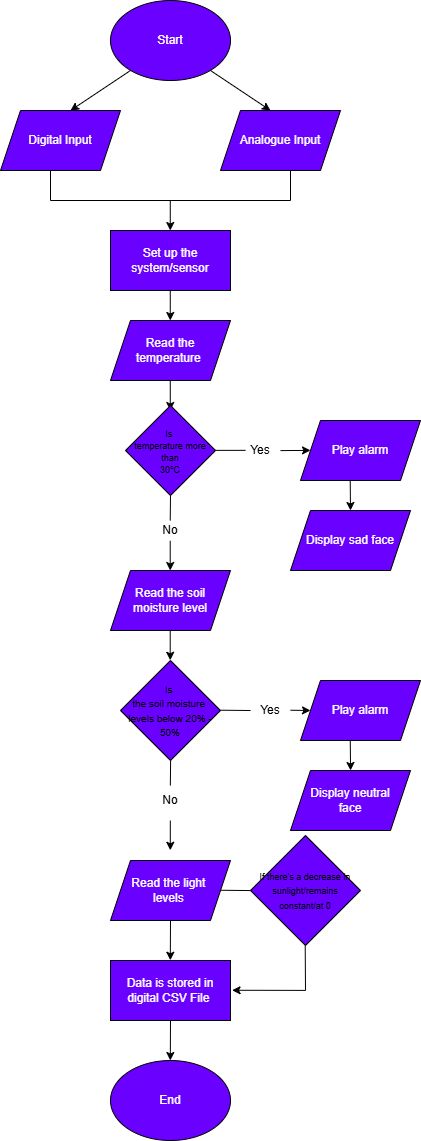

The diagram above was exported from draw.io. Its source (the exported page's mxGraphModel, read from the mxfile embedded in the PNG):
<mxGraphModel dx="983" dy="518" grid="1" gridSize="10" guides="1" tooltips="1" connect="1" arrows="1" fold="1" page="1" pageScale="1" pageWidth="850" pageHeight="1100" background="light-dark(#FFFFFF,#E6D0DE)" math="0" shadow="0">
  <root>
    <mxCell id="0" />
    <mxCell id="1" parent="0" />
    <mxCell id="ZqNXSqW0ftJ2axRQZ9Lr-1" parent="1" style="ellipse;whiteSpace=wrap;html=1;fillColor=#6a00ff;fontColor=#ffffff;strokeColor=light-dark(#000000,#000000);" value="Start" vertex="1">
      <mxGeometry height="80" width="120" x="340" y="20" as="geometry" />
    </mxCell>
    <mxCell id="ZqNXSqW0ftJ2axRQZ9Lr-2" edge="1" parent="1" style="endArrow=classic;html=1;rounded=0;strokeColor=light-dark(#000000,#000000);" value="">
      <mxGeometry height="50" relative="1" width="50" as="geometry">
        <mxPoint x="360" y="90" as="sourcePoint" />
        <mxPoint x="300" y="130" as="targetPoint" />
      </mxGeometry>
    </mxCell>
    <mxCell id="ZqNXSqW0ftJ2axRQZ9Lr-3" edge="1" parent="1" style="endArrow=classic;html=1;rounded=0;strokeColor=light-dark(#000000,#000000);" value="">
      <mxGeometry height="50" relative="1" width="50" as="geometry">
        <mxPoint x="440" y="90" as="sourcePoint" />
        <mxPoint x="500" y="130" as="targetPoint" />
      </mxGeometry>
    </mxCell>
    <mxCell id="ZqNXSqW0ftJ2axRQZ9Lr-4" parent="1" style="shape=parallelogram;perimeter=parallelogramPerimeter;whiteSpace=wrap;html=1;fixedSize=1;fillColor=#6a00ff;fontColor=#ffffff;strokeColor=light-dark(#000000,#000000);" value="Digital Input" vertex="1">
      <mxGeometry height="60" width="120" x="230" y="130" as="geometry" />
    </mxCell>
    <mxCell id="ZqNXSqW0ftJ2axRQZ9Lr-5" parent="1" style="shape=parallelogram;perimeter=parallelogramPerimeter;whiteSpace=wrap;html=1;fixedSize=1;fillColor=#6a00ff;fontColor=#ffffff;strokeColor=light-dark(#000000,#000000);" value="Analogue Input" vertex="1">
      <mxGeometry height="60" width="120" x="450" y="130" as="geometry" />
    </mxCell>
    <mxCell id="ZqNXSqW0ftJ2axRQZ9Lr-6" edge="1" parent="1" style="endArrow=none;html=1;rounded=0;strokeColor=light-dark(#000000,#000000);" value="">
      <mxGeometry height="50" relative="1" width="50" as="geometry">
        <mxPoint x="280" y="220" as="sourcePoint" />
        <mxPoint x="280" y="190" as="targetPoint" />
      </mxGeometry>
    </mxCell>
    <mxCell id="ZqNXSqW0ftJ2axRQZ9Lr-7" edge="1" parent="1" style="endArrow=none;html=1;rounded=0;strokeColor=light-dark(#000000,#000000);" value="">
      <mxGeometry height="50" relative="1" width="50" as="geometry">
        <mxPoint x="520" y="220" as="sourcePoint" />
        <mxPoint x="520" y="190" as="targetPoint" />
      </mxGeometry>
    </mxCell>
    <mxCell id="ZqNXSqW0ftJ2axRQZ9Lr-8" edge="1" parent="1" style="endArrow=none;html=1;rounded=0;strokeColor=light-dark(#000000,#000000);" value="">
      <mxGeometry height="50" relative="1" width="50" as="geometry">
        <mxPoint x="520" y="220" as="sourcePoint" />
        <mxPoint x="280" y="220" as="targetPoint" />
      </mxGeometry>
    </mxCell>
    <mxCell id="ZqNXSqW0ftJ2axRQZ9Lr-9" edge="1" parent="1" style="endArrow=classic;html=1;rounded=0;strokeColor=light-dark(#000000,#000000);" value="">
      <mxGeometry height="50" relative="1" width="50" as="geometry">
        <mxPoint x="399.76" y="220" as="sourcePoint" />
        <mxPoint x="399.76" y="250" as="targetPoint" />
      </mxGeometry>
    </mxCell>
    <mxCell id="ZqNXSqW0ftJ2axRQZ9Lr-10" parent="1" style="rounded=0;whiteSpace=wrap;html=1;fillColor=#6a00ff;fontColor=#ffffff;strokeColor=light-dark(#000000,#000000);" value="Set up the system/sensor" vertex="1">
      <mxGeometry height="60" width="120" x="340" y="250" as="geometry" />
    </mxCell>
    <mxCell id="ZqNXSqW0ftJ2axRQZ9Lr-11" edge="1" parent="1" style="endArrow=classic;html=1;rounded=0;strokeColor=light-dark(#000000,#000000);" value="">
      <mxGeometry height="50" relative="1" width="50" as="geometry">
        <mxPoint x="399.76" y="310" as="sourcePoint" />
        <mxPoint x="399.76" y="340" as="targetPoint" />
      </mxGeometry>
    </mxCell>
    <mxCell id="ZqNXSqW0ftJ2axRQZ9Lr-12" parent="1" style="shape=parallelogram;perimeter=parallelogramPerimeter;whiteSpace=wrap;html=1;fixedSize=1;fillColor=#6a00ff;fontColor=#ffffff;strokeColor=light-dark(#000000,#000000);" value="Read the temperature&amp;nbsp;" vertex="1">
      <mxGeometry height="60" width="120" x="340" y="340" as="geometry" />
    </mxCell>
    <mxCell id="ZqNXSqW0ftJ2axRQZ9Lr-13" edge="1" parent="1" style="endArrow=classic;html=1;rounded=0;strokeColor=light-dark(#000000,#000000);" value="">
      <mxGeometry height="50" relative="1" width="50" as="geometry">
        <mxPoint x="399.76" y="400" as="sourcePoint" />
        <mxPoint x="399.76" y="430" as="targetPoint" />
      </mxGeometry>
    </mxCell>
    <mxCell id="ZqNXSqW0ftJ2axRQZ9Lr-14" parent="1" style="rhombus;whiteSpace=wrap;html=1;fillColor=#6a00ff;fontColor=#ffffff;strokeColor=light-dark(#000000,#000000);" value="&lt;div style=&quot;line-height: 100%;&quot;&gt;&lt;font style=&quot;font-size: 9px; color: light-dark(rgb(0, 0, 0), rgb(0, 0, 0)); line-height: 100%;&quot;&gt;Is&amp;nbsp;&lt;/font&gt;&lt;div&gt;&lt;font style=&quot;font-size: 9px; color: light-dark(rgb(0, 0, 0), rgb(0, 0, 0)); line-height: 100%;&quot;&gt;temperature more than&lt;/font&gt;&lt;/div&gt;&lt;div&gt;&lt;font style=&quot;font-size: 9px; color: light-dark(rgb(0, 0, 0), rgb(0, 0, 0)); line-height: 100%;&quot;&gt;30&lt;span style=&quot;background-color: transparent; font-family: Arial, sans-serif; white-space-collapse: preserve;&quot;&gt;&lt;font&gt;°C&lt;/font&gt;&lt;/span&gt;&lt;/font&gt;&lt;/div&gt;&lt;div&gt;&lt;/div&gt;&lt;/div&gt;" vertex="1">
      <mxGeometry height="90" width="90" x="355" y="425" as="geometry" />
    </mxCell>
    <mxCell id="ZqNXSqW0ftJ2axRQZ9Lr-15" edge="1" parent="1" style="endArrow=classic;html=1;rounded=0;strokeColor=light-dark(#000000,#000000);" value="">
      <mxGeometry height="50" relative="1" width="50" as="geometry">
        <mxPoint x="510" y="470.1" as="sourcePoint" />
        <mxPoint x="540" y="469.86" as="targetPoint" />
      </mxGeometry>
    </mxCell>
    <mxCell id="ZqNXSqW0ftJ2axRQZ9Lr-16" edge="1" parent="1" style="endArrow=none;html=1;rounded=0;strokeColor=light-dark(#000000,#000000);" value="">
      <mxGeometry height="50" relative="1" width="50" as="geometry">
        <mxPoint x="475" y="469.86" as="sourcePoint" />
        <mxPoint x="445" y="469.86" as="targetPoint" />
      </mxGeometry>
    </mxCell>
    <mxCell id="ZqNXSqW0ftJ2axRQZ9Lr-17" parent="1" style="text;html=1;whiteSpace=wrap;strokeColor=none;fillColor=none;align=center;verticalAlign=middle;rounded=0;" value="&lt;font style=&quot;color: light-dark(rgb(0, 0, 0), rgb(0, 0, 0));&quot;&gt;Yes&lt;/font&gt;" vertex="1">
      <mxGeometry height="30" width="60" x="460" y="455" as="geometry" />
    </mxCell>
    <mxCell id="ZqNXSqW0ftJ2axRQZ9Lr-19" parent="1" style="shape=parallelogram;perimeter=parallelogramPerimeter;whiteSpace=wrap;html=1;fixedSize=1;fillColor=#6a00ff;fontColor=#ffffff;strokeColor=light-dark(#000000,#000000);" value="Play alarm" vertex="1">
      <mxGeometry height="60" width="120" x="530" y="440" as="geometry" />
    </mxCell>
    <mxCell id="ZqNXSqW0ftJ2axRQZ9Lr-20" parent="1" style="shape=parallelogram;perimeter=parallelogramPerimeter;whiteSpace=wrap;html=1;fixedSize=1;fillColor=#6a00ff;fontColor=#ffffff;strokeColor=light-dark(#000000,#000000);" value="Display sad face" vertex="1">
      <mxGeometry height="60" width="120" x="520" y="530" as="geometry" />
    </mxCell>
    <mxCell id="ZqNXSqW0ftJ2axRQZ9Lr-21" edge="1" parent="1" style="endArrow=classic;html=1;rounded=0;strokeColor=light-dark(#000000,#000000);" value="">
      <mxGeometry height="50" relative="1" width="50" as="geometry">
        <mxPoint x="579.71" y="500" as="sourcePoint" />
        <mxPoint x="580" y="530" as="targetPoint" />
      </mxGeometry>
    </mxCell>
    <mxCell id="ZqNXSqW0ftJ2axRQZ9Lr-22" edge="1" parent="1" style="endArrow=none;html=1;rounded=0;entryX=0.5;entryY=1;entryDx=0;entryDy=0;strokeColor=light-dark(#000000,#000000);" target="ZqNXSqW0ftJ2axRQZ9Lr-14" value="">
      <mxGeometry height="50" relative="1" width="50" as="geometry">
        <mxPoint x="399.71" y="540" as="sourcePoint" />
        <mxPoint x="400" y="520" as="targetPoint" />
      </mxGeometry>
    </mxCell>
    <mxCell id="ZqNXSqW0ftJ2axRQZ9Lr-23" parent="1" style="text;html=1;whiteSpace=wrap;strokeColor=none;fillColor=none;align=center;verticalAlign=middle;rounded=0;" value="&lt;font style=&quot;color: light-dark(rgb(0, 0, 0), rgb(0, 0, 0));&quot;&gt;No&lt;/font&gt;" vertex="1">
      <mxGeometry height="30" width="60" x="370" y="535" as="geometry" />
    </mxCell>
    <mxCell id="ZqNXSqW0ftJ2axRQZ9Lr-24" edge="1" parent="1" style="endArrow=classic;html=1;rounded=0;strokeColor=light-dark(#000000,#000000);" value="">
      <mxGeometry height="50" relative="1" width="50" as="geometry">
        <mxPoint x="399.71" y="560.24" as="sourcePoint" />
        <mxPoint x="399.71" y="590" as="targetPoint" />
      </mxGeometry>
    </mxCell>
    <mxCell id="ZqNXSqW0ftJ2axRQZ9Lr-25" parent="1" style="shape=parallelogram;perimeter=parallelogramPerimeter;whiteSpace=wrap;html=1;fixedSize=1;fillColor=#6a00ff;fontColor=#ffffff;strokeColor=light-dark(#000000,#000000);" value="Read the soil moisture level" vertex="1">
      <mxGeometry height="60" width="120" x="340" y="590" as="geometry" />
    </mxCell>
    <mxCell id="ZqNXSqW0ftJ2axRQZ9Lr-26" edge="1" parent="1" style="endArrow=classic;html=1;rounded=0;strokeColor=light-dark(#000000,#000000);" value="">
      <mxGeometry height="50" relative="1" width="50" as="geometry">
        <mxPoint x="399.71" y="650" as="sourcePoint" />
        <mxPoint x="399.71" y="679.76" as="targetPoint" />
      </mxGeometry>
    </mxCell>
    <mxCell id="ZqNXSqW0ftJ2axRQZ9Lr-27" parent="1" style="rhombus;whiteSpace=wrap;html=1;fillColor=#6a00ff;fontColor=#ffffff;strokeColor=light-dark(#000000,#000000);" value="&lt;div&gt;&lt;div&gt;&lt;font style=&quot;color: light-dark(rgb(0, 0, 0), rgb(0, 0, 0)); font-size: 10px;&quot;&gt;Is&amp;nbsp;&lt;/font&gt;&lt;/div&gt;&lt;div&gt;&lt;font style=&quot;color: light-dark(rgb(0, 0, 0), rgb(0, 0, 0)); font-size: 10px;&quot;&gt;the soil moisture&amp;nbsp;&lt;/font&gt;&lt;/div&gt;&lt;div&gt;&lt;span style=&quot;color: light-dark(rgb(0, 0, 0), rgb(0, 0, 0)); background-color: transparent;&quot;&gt;&lt;font style=&quot;font-size: 10px;&quot;&gt;levels below 20% - 50%&lt;/font&gt;&lt;/span&gt;&lt;/div&gt;&lt;/div&gt;" vertex="1">
      <mxGeometry height="100" width="100" x="350" y="680" as="geometry" />
    </mxCell>
    <mxCell id="ZqNXSqW0ftJ2axRQZ9Lr-30" edge="1" parent="1" style="endArrow=classic;html=1;rounded=0;strokeColor=light-dark(#000000,#000000);" value="">
      <mxGeometry height="50" relative="1" width="50" as="geometry">
        <mxPoint x="520" y="729.71" as="sourcePoint" />
        <mxPoint x="540" y="730" as="targetPoint" />
      </mxGeometry>
    </mxCell>
    <mxCell id="ZqNXSqW0ftJ2axRQZ9Lr-32" edge="1" parent="1" style="endArrow=none;html=1;rounded=0;strokeColor=light-dark(#000000,#000000);" value="">
      <mxGeometry height="50" relative="1" width="50" as="geometry">
        <mxPoint x="480" y="730" as="sourcePoint" />
        <mxPoint x="450" y="729.71" as="targetPoint" />
      </mxGeometry>
    </mxCell>
    <mxCell id="ZqNXSqW0ftJ2axRQZ9Lr-33" parent="1" style="text;html=1;whiteSpace=wrap;strokeColor=none;fillColor=none;align=center;verticalAlign=middle;rounded=0;" value="&lt;font style=&quot;color: light-dark(rgb(0, 0, 0), rgb(0, 0, 0));&quot;&gt;Yes&lt;/font&gt;" vertex="1">
      <mxGeometry height="30" width="60" x="470" y="715" as="geometry" />
    </mxCell>
    <mxCell id="ZqNXSqW0ftJ2axRQZ9Lr-38" parent="1" style="shape=parallelogram;perimeter=parallelogramPerimeter;whiteSpace=wrap;html=1;fixedSize=1;fillColor=#6a00ff;fontColor=#ffffff;strokeColor=light-dark(#000000,#000000);" value="Play alarm" vertex="1">
      <mxGeometry height="60" width="120" x="530" y="700" as="geometry" />
    </mxCell>
    <mxCell id="ZqNXSqW0ftJ2axRQZ9Lr-39" edge="1" parent="1" style="endArrow=classic;html=1;rounded=0;strokeColor=light-dark(#000000,#000000);" value="">
      <mxGeometry height="50" relative="1" width="50" as="geometry">
        <mxPoint x="579.76" y="760" as="sourcePoint" />
        <mxPoint x="580.05" y="790" as="targetPoint" />
      </mxGeometry>
    </mxCell>
    <mxCell id="ZqNXSqW0ftJ2axRQZ9Lr-40" parent="1" style="shape=parallelogram;perimeter=parallelogramPerimeter;whiteSpace=wrap;html=1;fixedSize=1;fillColor=#6a00ff;fontColor=#ffffff;strokeColor=light-dark(#000000,#000000);" value="Display neutral&lt;div&gt;face&lt;/div&gt;" vertex="1">
      <mxGeometry height="60" width="120" x="520" y="790" as="geometry" />
    </mxCell>
    <mxCell id="ZqNXSqW0ftJ2axRQZ9Lr-41" edge="1" parent="1" style="endArrow=none;html=1;rounded=0;entryX=0.5;entryY=1;entryDx=0;entryDy=0;strokeColor=light-dark(#000000,#000000);" value="">
      <mxGeometry height="50" relative="1" width="50" as="geometry">
        <mxPoint x="399.83" y="805" as="sourcePoint" />
        <mxPoint x="400.12" y="780" as="targetPoint" />
      </mxGeometry>
    </mxCell>
    <mxCell id="ZqNXSqW0ftJ2axRQZ9Lr-42" parent="1" style="text;html=1;whiteSpace=wrap;strokeColor=none;fillColor=none;align=center;verticalAlign=middle;rounded=0;" value="&lt;font style=&quot;color: light-dark(rgb(0, 0, 0), rgb(0, 0, 0));&quot;&gt;No&lt;/font&gt;" vertex="1">
      <mxGeometry height="30" width="60" x="370" y="805" as="geometry" />
    </mxCell>
    <mxCell id="ZqNXSqW0ftJ2axRQZ9Lr-45" edge="1" parent="1" style="endArrow=classic;html=1;rounded=0;strokeColor=light-dark(#000000,#000000);" value="">
      <mxGeometry height="50" relative="1" width="50" as="geometry">
        <mxPoint x="399.79999999999995" y="840" as="sourcePoint" />
        <mxPoint x="399.79999999999995" y="869.76" as="targetPoint" />
      </mxGeometry>
    </mxCell>
    <mxCell id="ZqNXSqW0ftJ2axRQZ9Lr-46" parent="1" style="shape=parallelogram;perimeter=parallelogramPerimeter;whiteSpace=wrap;html=1;fixedSize=1;fillColor=#6a00ff;fontColor=#ffffff;strokeColor=light-dark(#000000,#000000);" value="Read the light&amp;nbsp;&lt;div&gt;levels&amp;nbsp;&lt;/div&gt;" vertex="1">
      <mxGeometry height="60" width="120" x="340" y="880" as="geometry" />
    </mxCell>
    <mxCell id="ZqNXSqW0ftJ2axRQZ9Lr-47" edge="1" parent="1" source="ZqNXSqW0ftJ2axRQZ9Lr-46" style="endArrow=classic;html=1;rounded=0;strokeColor=light-dark(#000000,#000000);exitX=0.5;exitY=1;exitDx=0;exitDy=0;" value="">
      <mxGeometry height="50" relative="1" width="50" as="geometry">
        <mxPoint x="399.79999999999995" y="950" as="sourcePoint" />
        <mxPoint x="399.79999999999995" y="979.76" as="targetPoint" />
      </mxGeometry>
    </mxCell>
    <mxCell id="ZqNXSqW0ftJ2axRQZ9Lr-48" parent="1" style="rounded=0;whiteSpace=wrap;html=1;fillColor=#6a00ff;fontColor=#ffffff;strokeColor=light-dark(#000000,#000000);" value="Data is stored in digital CSV File&amp;nbsp;" vertex="1">
      <mxGeometry height="60" width="120" x="340" y="980" as="geometry" />
    </mxCell>
    <mxCell id="ZqNXSqW0ftJ2axRQZ9Lr-49" edge="1" parent="1" style="endArrow=classic;html=1;rounded=0;strokeColor=light-dark(#000000,#000000);" value="">
      <mxGeometry height="50" relative="1" width="50" as="geometry">
        <mxPoint x="400" y="1040" as="sourcePoint" />
        <mxPoint x="399.79999999999995" y="1080" as="targetPoint" />
      </mxGeometry>
    </mxCell>
    <mxCell id="ZqNXSqW0ftJ2axRQZ9Lr-50" parent="1" style="ellipse;whiteSpace=wrap;html=1;fillColor=#6a00ff;fontColor=#ffffff;strokeColor=light-dark(#000000,#000000);" value="End" vertex="1">
      <mxGeometry height="80" width="120" x="340" y="1080" as="geometry" />
    </mxCell>
    <mxCell id="ZqNXSqW0ftJ2axRQZ9Lr-51" edge="1" parent="1" style="endArrow=none;html=1;rounded=0;strokeColor=light-dark(#000000,#000000);" value="">
      <mxGeometry height="50" relative="1" width="50" as="geometry">
        <mxPoint x="480" y="910.05" as="sourcePoint" />
        <mxPoint x="450" y="909.76" as="targetPoint" />
      </mxGeometry>
    </mxCell>
    <mxCell id="ZqNXSqW0ftJ2axRQZ9Lr-52" parent="1" style="rhombus;whiteSpace=wrap;html=1;fillColor=#6a00ff;fontColor=#ffffff;strokeColor=light-dark(#000000,#000000);" value="&lt;font style=&quot;font-size: 9px; color: light-dark(rgb(0, 0, 0), rgb(0, 0, 0));&quot;&gt;&lt;span style=&quot;line-height: 70%;&quot;&gt;If there's a decrease in sunlight/remains constant/at 0&lt;/span&gt;&lt;/font&gt;" vertex="1">
      <mxGeometry height="110" width="110" x="480" y="855" as="geometry" />
    </mxCell>
    <mxCell id="ZqNXSqW0ftJ2axRQZ9Lr-53" edge="1" parent="1" style="endArrow=none;html=1;rounded=0;strokeColor=light-dark(#000000,#000000);" value="">
      <mxGeometry height="50" relative="1" width="50" as="geometry">
        <mxPoint x="535" y="1010" as="sourcePoint" />
        <mxPoint x="534.71" y="965" as="targetPoint" />
      </mxGeometry>
    </mxCell>
    <mxCell id="ZqNXSqW0ftJ2axRQZ9Lr-54" edge="1" parent="1" style="endArrow=classic;html=1;rounded=0;strokeColor=light-dark(#000000,#000000);entryX=1.013;entryY=0.496;entryDx=0;entryDy=0;entryPerimeter=0;" target="ZqNXSqW0ftJ2axRQZ9Lr-48" value="">
      <mxGeometry height="50" relative="1" width="50" as="geometry">
        <mxPoint x="535" y="1009.9" as="sourcePoint" />
        <mxPoint x="465" y="1009.9" as="targetPoint" />
      </mxGeometry>
    </mxCell>
  </root>
</mxGraphModel>